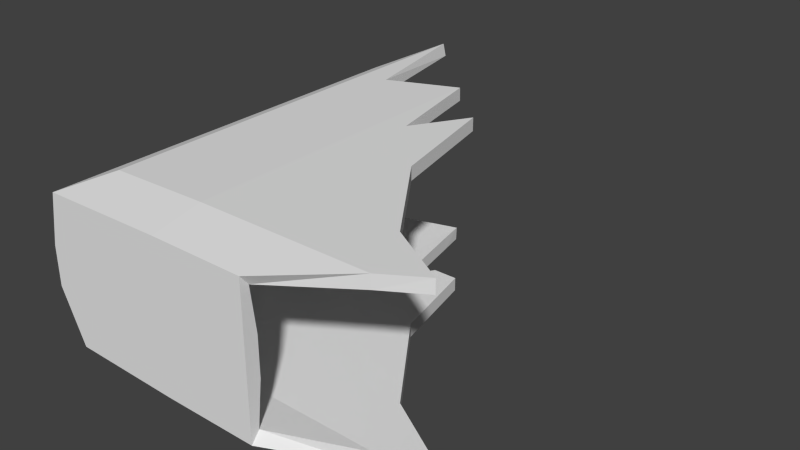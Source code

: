 # Source: briefcase_gib3.blend  (saved by Blender 2.76.0; exported with 4.5.12 LTS)
import bpy
from mathutils import Matrix  # noqa: F401  (used for matrix-valued properties, if any)

bpy.ops.wm.read_factory_settings(use_empty=True)
scene = bpy.context.scene
scene.name = 'Scene'

# ---- collections
col_collection_1 = bpy.data.collections.new('Collection 1'); scene.collection.children.link(col_collection_1)

# ---- world
world_world = bpy.data.worlds.new('World'); scene.world = world_world
world_world.color = (0.05088, 0.05088, 0.05088)
world_world.use_sun_shadow = False
world_world.sun_shadow_jitter_overblur = 0.0
world_world.cycles.sampling_method = 'NONE'
world_world.cycles.sample_map_resolution = 256

# ---- meshes
me_cube_001 = bpy.data.meshes.new('Cube.001')
me_cube_001.from_pydata([(-0.2269, -0.3464, 0.04821), (-0.2269, -0.3464, 0.07741), (-0.2269, -0.1255, 0.07741), (-0.2269, -0.1255, 0.04821), (-0.2269, -0.08126, 0.07741), (-0.2269, -0.08126, 0.04821), (-0.2269, -0.1034, 0.07741), (-0.2269, -0.1034, 0.04821), (-0.1265, -0.3464, 0.07741), (-0.1265, -0.3464, 0.04821), (-0.1265, -0.1255, 0.000535), (-0.1265, -0.1255, 0.1251), (-0.1265, -0.08126, 0.000535), (-0.1265, -0.08126, 0.1251), (-0.1265, -0.1034, 0.000535), (-0.1265, -0.1034, 0.1251), (-0.2093, -0.3464, 0.009521), (-0.1813, -0.3099, 0.002233), (-0.2202, -0.3464, 0.1161), (-0.2022, -0.3099, 0.1234), (-0.2202, -0.1255, 0.1161), (-0.2022, -0.1255, 0.1234), (-0.1813, -0.1255, 0.002233), (-0.2093, -0.1255, 0.009521), (-0.2202, -0.08126, 0.1161), (-0.2022, -0.08126, 0.1234), (-0.2093, -0.08126, 0.009521), (-0.1813, -0.08126, 0.002233), (-0.1813, -0.1034, 0.002233), (-0.2093, -0.1034, 0.009521), (-0.2022, -0.1034, 0.1234), (-0.2202, -0.1034, 0.1161), (-0.1265, -0.3099, 0.1251), (-0.1265, -0.3464, 0.1179), (-0.1265, -0.3464, 0.007692), (-0.1265, -0.3099, 0.000535), (-0.05564, -0.3464, 0.1179), (-0.1265, -0.06234, 0.1251), (-0.05564, -0.3464, 0.07741), (-0.1265, -0.06234, 0.000535), (-0.1181, -0.1034, 0.000535), (-0.2269, -0.07289, 0.07741), (-0.1226, -0.08126, 0.000535), (-0.08426, -0.1034, 0.1251), (-0.1181, -0.1034, 0.1251), (-0.2022, 0.01571, 0.1234), (-0.1813, -0.08126, 0.002247), (-0.2202, -0.04876, 0.1161), (-0.05564, -0.3464, 0.04821), (-0.1135, -0.1255, 0.000535), (-0.09786, -0.1255, 0.000535), (-0.07958, -0.1255, 0.000535), (-0.1226, -0.08126, 0.1251), (-0.05564, -0.3464, 0.007692), (0.003359, -0.3099, 0.1251), (0.003359, -0.3099, 0.000535), (-0.07958, -0.1255, 0.1251), (-0.09786, -0.1255, 0.1251), (-0.1135, -0.1255, 0.1251), (-0.1813, -0.08126, 0.1239), (-0.1096, -0.1446, 0.000535), (-0.06527, -0.1931, 0.000535), (-0.01464, -0.2649, 0.000535), (0.03177, -0.2923, 0.000535), (-0.1096, -0.1446, 0.1251), (-0.06527, -0.1931, 0.1251), (-0.01464, -0.2649, 0.1251), (0.03177, -0.2923, 0.1251), (-0.2196, -0.3398, 0.04979), (-0.2197, -0.3395, 0.07679), (-0.217, -0.1255, 0.07655), (-0.2171, -0.1255, 0.05032), (-0.217, -0.08126, 0.07626), (-0.2171, -0.08126, 0.05032), (-0.217, -0.1034, 0.07655), (-0.2171, -0.1034, 0.05032), (-0.1265, -0.3364, 0.07741), (-0.1265, -0.3364, 0.04821), (-0.1263, -0.1255, 0.01053), (-0.1264, -0.1255, 0.1151), (-0.1263, -0.08126, 0.01053), (-0.1264, -0.08126, 0.1151), (-0.1263, -0.1034, 0.01053), (-0.1264, -0.1034, 0.1151), (-0.2047, -0.3402, 0.01581), (-0.1801, -0.3092, 0.01214), (-0.2147, -0.3403, 0.1104), (-0.2004, -0.3093, 0.1136), (-0.2124, -0.1255, 0.1098), (-0.2002, -0.1255, 0.1136), (-0.1798, -0.1255, 0.01213), (-0.2029, -0.1255, 0.01717), (-0.2124, -0.08126, 0.1098), (-0.2002, -0.08126, 0.1136), (-0.2029, -0.08126, 0.01717), (-0.1799, -0.08126, 0.01215), (-0.1798, -0.1034, 0.01213), (-0.2029, -0.1034, 0.01717), (-0.2002, -0.1034, 0.1136), (-0.2124, -0.1034, 0.1098), (-0.1264, -0.3089, 0.1151), (-0.1264, -0.3387, 0.1115), (-0.1264, -0.3387, 0.01409), (-0.1264, -0.3089, 0.01049), (-0.05564, -0.3401, 0.1102), (-0.1263, -0.06234, 0.1151), (-0.05564, -0.3364, 0.07741), (-0.1262, -0.06234, 0.01053), (-0.1181, -0.1034, 0.01053), (-0.2171, -0.07289, 0.0757), (-0.1226, -0.08126, 0.01053), (-0.08426, -0.1034, 0.1151), (-0.1181, -0.1034, 0.1151), (-0.1999, 0.01571, 0.1137), (-0.1788, -0.08126, 0.01193), (-0.2143, -0.04876, 0.108), (-0.05564, -0.3364, 0.04821), (-0.1135, -0.1255, 0.01053), (-0.09786, -0.1255, 0.01053), (-0.07958, -0.1255, 0.01053), (-0.1226, -0.08126, 0.1151), (-0.05564, -0.3401, 0.01544), (0.003359, -0.3095, 0.1151), (0.003359, -0.3095, 0.01053), (-0.07958, -0.1255, 0.1151), (-0.09786, -0.1255, 0.1151), (-0.1135, -0.1255, 0.1151), (-0.1811, -0.08126, 0.1139), (-0.1096, -0.1446, 0.01053), (-0.06527, -0.1931, 0.01053), (-0.01464, -0.2649, 0.01053), (0.03177, -0.2923, 0.01053), (-0.1096, -0.1446, 0.1151), (-0.06527, -0.1931, 0.1151), (-0.01464, -0.2649, 0.1151), (0.03177, -0.2923, 0.1151)], [], [(18, 1, 8), (11, 21, 19), (1, 0, 9), (9, 0, 16), (18, 20, 2), (2, 3, 0), (27, 12, 14), (24, 47, 41), (31, 24, 4), (13, 37, 59), (4, 5, 7), (27, 39, 12), (13, 59, 15), (20, 31, 6), (6, 7, 3), (60, 61, 35), (15, 30, 21), (3, 23, 16), (28, 14, 10), (14, 12, 42), (5, 26, 29), (12, 39, 42), (7, 29, 23), (10, 14, 40), (17, 16, 23), (19, 18, 33), (19, 21, 20), (22, 23, 29), (25, 24, 31), (25, 45, 47), (29, 26, 46), (30, 31, 20), (17, 35, 34), (35, 55, 53), (22, 10, 35), (53, 48, 9), (52, 13, 15), (52, 37, 13), (56, 43, 57), (44, 15, 11), (36, 33, 8), (59, 45, 25), (64, 11, 32), (38, 8, 9), (36, 54, 32), (76, 69, 86), (100, 87, 89), (76, 77, 68), (77, 102, 84), (69, 70, 88), (69, 68, 71), (96, 82, 80), (92, 72, 109), (74, 72, 92), (81, 127, 105), (75, 73, 72), (95, 80, 107), (98, 127, 83), (88, 70, 74), (71, 75, 74), (130, 129, 103), (89, 98, 83), (68, 84, 91), (78, 82, 96), (82, 108, 110), (97, 94, 73), (80, 110, 107), (91, 97, 75), (78, 117, 108), (91, 84, 85), (101, 86, 87), (87, 86, 88), (97, 91, 90), (99, 92, 93), (93, 92, 115), (95, 94, 97), (88, 99, 98), (85, 84, 102), (103, 102, 121), (103, 78, 90), (121, 102, 77), (83, 81, 120), (120, 81, 105), (124, 125, 111), (79, 83, 112), (76, 101, 104), (127, 93, 113), (100, 132, 133), (77, 76, 106), (104, 101, 100), (41, 109, 72), (4, 72, 73), (46, 26, 94), (5, 73, 94), (27, 46, 114), (50, 118, 119), (55, 123, 121), (41, 47, 115), (48, 53, 121), (42, 110, 108), (42, 39, 107), (44, 112, 120), (52, 120, 105), (40, 108, 117), (44, 58, 126), (43, 111, 125), (43, 56, 124), (49, 117, 128), (50, 60, 128), (51, 119, 129), (61, 129, 130), (62, 130, 131), (63, 131, 123), (38, 106, 104), (39, 27, 95), (59, 127, 113), (59, 37, 105), (45, 113, 115), (64, 132, 126), (57, 125, 132), (65, 133, 124), (66, 134, 133), (67, 135, 134), (67, 54, 122), (48, 116, 106), (54, 36, 104), (33, 18, 8), (32, 11, 19), (8, 1, 9), (34, 9, 16), (1, 18, 2), (1, 2, 0), (28, 27, 14), (4, 24, 41), (6, 31, 4), (6, 4, 7), (30, 15, 59), (59, 25, 30), (2, 20, 6), (2, 6, 3), (55, 35, 62), (10, 49, 60), (60, 50, 51), (62, 63, 55), (60, 51, 61), (61, 62, 35), (35, 10, 60), (11, 15, 21), (0, 3, 16), (22, 28, 10), (40, 14, 42), (7, 5, 29), (3, 7, 23), (49, 10, 40), (22, 17, 23), (32, 19, 33), (18, 19, 20), (28, 22, 29), (30, 25, 31), (24, 25, 47), (46, 27, 28), (28, 29, 46), (21, 30, 20), (16, 17, 34), (34, 35, 53), (17, 22, 35), (34, 53, 9), (44, 52, 15), (58, 44, 11), (38, 36, 8), (32, 54, 66), (65, 56, 64), (54, 67, 66), (56, 57, 64), (32, 66, 65), (58, 11, 64), (32, 65, 64), (48, 38, 9), (33, 36, 32), (101, 76, 86), (79, 100, 89), (69, 76, 68), (68, 77, 84), (86, 69, 88), (70, 69, 71), (95, 96, 80), (115, 92, 109), (99, 74, 92), (74, 75, 72), (81, 83, 127), (98, 93, 127), (99, 88, 74), (70, 71, 74), (78, 103, 128), (123, 131, 130), (129, 119, 128), (123, 130, 103), (128, 117, 78), (119, 118, 128), (128, 103, 129), (79, 89, 83), (71, 68, 91), (90, 78, 96), (80, 82, 110), (75, 97, 73), (71, 91, 75), (82, 78, 108), (90, 91, 85), (100, 101, 87), (89, 87, 88), (96, 97, 90), (98, 99, 93), (113, 93, 115), (95, 114, 94), (97, 96, 95), (89, 88, 98), (103, 85, 102), (123, 103, 121), (85, 103, 90), (116, 121, 77), (112, 83, 120), (126, 79, 112), (106, 76, 104), (135, 122, 134), (100, 79, 132), (132, 125, 124), (79, 126, 132), (134, 122, 100), (132, 124, 133), (133, 134, 100), (116, 77, 106), (122, 104, 100), (4, 41, 72), (5, 4, 73), (114, 46, 94), (26, 5, 94), (95, 27, 114), (51, 50, 119), (53, 55, 121), (109, 41, 115), (116, 48, 121), (40, 42, 108), (110, 42, 107), (52, 44, 120), (37, 52, 105), (49, 40, 117), (112, 44, 126), (57, 43, 125), (111, 43, 124), (60, 49, 128), (118, 50, 128), (61, 51, 129), (62, 61, 130), (63, 62, 131), (55, 63, 123), (36, 38, 104), (107, 39, 95), (45, 59, 113), (127, 59, 105), (47, 45, 115), (58, 64, 126), (64, 57, 132), (56, 65, 124), (65, 66, 133), (66, 67, 134), (135, 67, 122), (38, 48, 106), (122, 54, 104)])
_uv = me_cube_001.uv_layers.new(name='UVMap')
_uv.uv.foreach_set('vector', [0.9872, 0.5225, 0.9221, 0.5225, 0.9221, 0.4076, 0.1885, 0.9011, 0.1885, 0.9893, 0.03303, 0.9893, 0.9221, 0.5225, 0.8729, 0.5225, 0.8729, 0.4076, 0.8729, 0.4076, 0.8729, 0.5225, 0.8078, 0.5225, 0.2969, 0.5597, 0.2099, 0.5597, 0.2099, 0.5351, 0.2099, 0.5351, 0.2099, 0.5166, 0.2969, 0.5166, 0.2294, 0.01662, 0.2294, 0.1115, 0.211, 0.1115, 0.1924, 0.5597, 0.1796, 0.5597, 0.1891, 0.5351, 0.2011, 0.5597, 0.1924, 0.5597, 0.1924, 0.5351, 0.2259, 0.9011, 0.2418, 0.9011, 0.2259, 0.965, 0.1924, 0.5351, 0.1924, 0.5166, 0.2011, 0.5166, 0.2294, 0.01662, 0.2451, 0.1115, 0.2294, 0.1115, 0.2259, 0.9011, 0.2259, 0.965, 0.2072, 0.9011, 0.2099, 0.5597, 0.2011, 0.5597, 0.2011, 0.5351, 0.2011, 0.5351, 0.2011, 0.5166, 0.2099, 0.5166, 0.1768, 0.1287, 0.1366, 0.1738, 0.03967, 0.1115, 0.2072, 0.9011, 0.2072, 0.9893, 0.1885, 0.9893, 0.2099, 0.5166, 0.2099, 0.492, 0.2969, 0.492, 0.211, 0.01662, 0.211, 0.1115, 0.1927, 0.1115, 0.211, 0.1115, 0.2294, 0.1115, 0.2294, 0.1155, 0.1924, 0.5166, 0.1924, 0.492, 0.2011, 0.492, 0.2294, 0.1115, 0.2451, 0.1115, 0.2294, 0.1155, 0.2011, 0.5166, 0.2011, 0.492, 0.2099, 0.492, 0.1927, 0.1115, 0.211, 0.1115, 0.211, 0.1201, 0.03967, 0.01662, 0.009351, 0.009335, 0.1927, 0.009335, 0.03303, 0.9893, 0.002222, 0.9961, 0.002222, 0.9011, 0.03303, 0.9893, 0.1885, 0.9893, 0.1885, 0.9961, 0.1927, 0.01662, 0.1927, 0.009335, 0.211, 0.009335, 0.2259, 0.9893, 0.2259, 0.9961, 0.2072, 0.9961, 0.2259, 0.9893, 0.3077, 0.9893, 0.2533, 0.9961, 0.211, 0.009335, 0.2294, 0.009335, 0.2294, 0.0166, 0.2072, 0.9893, 0.2072, 0.9961, 0.1885, 0.9961, 0.03967, 0.01662, 0.03967, 0.1115, 0.00935, 0.1115, 0.03967, 0.1115, 0.03967, 0.2437, 0.00935, 0.1836, 0.1927, 0.01662, 0.1927, 0.1115, 0.03967, 0.1115, 0.8047, 0.3265, 0.8729, 0.3265, 0.8729, 0.4076, 0.2259, 0.8975, 0.2259, 0.9011, 0.2072, 0.9011, 0.2259, 0.8975, 0.2418, 0.9011, 0.2259, 0.9011, 0.1885, 0.8568, 0.2072, 0.8612, 0.1885, 0.8741, 0.2072, 0.8932, 0.2072, 0.9011, 0.1885, 0.9011, 0.9903, 0.3265, 0.9903, 0.4076, 0.9221, 0.4076, 0.2259, 0.965, 0.3077, 0.9893, 0.2259, 0.9893, 0.1724, 0.8851, 0.1885, 0.9011, 0.03303, 0.9011, 0.9221, 0.3265, 0.9221, 0.4076, 0.8729, 0.4076, 0.002222, 0.8341, 0.03303, 0.7784, 0.03303, 0.9011, 0.9221, 0.4076, 0.9221, 0.5225, 0.9872, 0.5225, 0.4951, 0.4487, 0.5832, 0.4487, 0.5832, 0.2932, 0.9221, 0.4076, 0.8729, 0.4076, 0.8729, 0.5225, 0.8729, 0.4076, 0.8047, 0.4076, 0.8078, 0.5225, 0.9267, 0.004018, 0.9267, 0.2525, 0.9969, 0.2525, 0.9267, 0.004018, 0.8737, 0.004018, 0.8737, 0.2525, 0.211, 0.01662, 0.211, 0.1115, 0.2294, 0.1115, 0.9969, 0.3024, 0.9267, 0.3024, 0.9267, 0.3118, 0.9267, 0.2775, 0.9267, 0.3024, 0.9969, 0.3024, 0.4951, 0.2558, 0.5589, 0.2558, 0.4951, 0.2399, 0.8737, 0.2775, 0.8737, 0.3024, 0.9267, 0.3024, 0.2294, 0.01662, 0.2294, 0.1115, 0.2451, 0.1115, 0.5832, 0.2745, 0.5589, 0.2558, 0.4951, 0.2745, 0.9969, 0.2525, 0.9267, 0.2525, 0.9267, 0.2775, 0.8737, 0.2525, 0.8737, 0.2775, 0.9267, 0.2775, 0.07703, 0.2253, 0.1366, 0.1738, 0.03967, 0.1115, 0.5832, 0.2932, 0.5832, 0.2745, 0.4951, 0.2745, 0.8737, 0.004018, 0.8035, 0.004018, 0.8035, 0.2525, 0.1927, 0.1115, 0.211, 0.1115, 0.211, 0.01662, 0.211, 0.1115, 0.211, 0.1201, 0.2294, 0.1155, 0.8035, 0.2775, 0.8035, 0.3024, 0.8737, 0.3024, 0.2294, 0.1115, 0.2294, 0.1155, 0.2451, 0.1115, 0.8035, 0.2525, 0.8035, 0.2775, 0.8737, 0.2775, 0.1927, 0.1115, 0.1927, 0.1247, 0.211, 0.1201, 0.1927, 0.009335, 0.009351, 0.009335, 0.03967, 0.01662, 0.4951, 0.4795, 0.59, 0.4795, 0.5832, 0.4487, 0.5832, 0.4487, 0.59, 0.4795, 0.59, 0.2932, 0.211, 0.009335, 0.1927, 0.009335, 0.1927, 0.01662, 0.59, 0.2745, 0.59, 0.2558, 0.5832, 0.2558, 0.5832, 0.2558, 0.59, 0.2558, 0.59, 0.2284, 0.2294, 0.01662, 0.2294, 0.009335, 0.211, 0.009335, 0.59, 0.2932, 0.59, 0.2745, 0.5832, 0.2745, 0.03967, 0.01662, 0.009351, 0.009335, 0.00935, 0.1115, 0.03967, 0.1115, 0.00935, 0.1115, 0.00935, 0.1836, 0.03967, 0.1115, 0.1927, 0.1115, 0.1927, 0.01662, 0.8047, 0.3265, 0.8047, 0.4076, 0.8729, 0.4076, 0.4951, 0.2745, 0.4951, 0.2558, 0.4914, 0.2558, 0.4914, 0.2558, 0.4951, 0.2558, 0.4951, 0.2399, 0.4507, 0.2932, 0.468, 0.2932, 0.4551, 0.2745, 0.4951, 0.2932, 0.4951, 0.2745, 0.4871, 0.2745, 0.9221, 0.4076, 0.9903, 0.4076, 0.9903, 0.3265, 0.5589, 0.2558, 0.5832, 0.2558, 0.5832, 0.174, 0.4951, 0.4487, 0.4791, 0.3093, 0.4372, 0.3502, 0.8729, 0.4076, 0.9221, 0.4076, 0.9221, 0.3265, 0.4281, 0.4795, 0.4951, 0.4795, 0.4951, 0.4487, 0.1891, 0.5351, 0.1891, 0.5351, 0.1924, 0.5351, 0.1924, 0.5351, 0.1924, 0.5351, 0.1924, 0.5166, 0.2294, 0.0166, 0.2294, 0.009335, 0.2294, 0.009335, 0.1924, 0.5166, 0.1924, 0.5166, 0.1924, 0.492, 0.2294, 0.01662, 0.2294, 0.0166, 0.2294, 0.0166, 0.1927, 0.1407, 0.1927, 0.1407, 0.1927, 0.1593, 0.03967, 0.2437, 0.03967, 0.2437, 0.00935, 0.1836, 0.1891, 0.5351, 0.1796, 0.5597, 0.1796, 0.5597, 0.8729, 0.3265, 0.8047, 0.3265, 0.8047, 0.3265, 0.2294, 0.1155, 0.2294, 0.1155, 0.211, 0.1201, 0.2294, 0.1155, 0.2451, 0.1115, 0.2451, 0.1115, 0.2072, 0.8932, 0.2072, 0.8932, 0.2259, 0.8975, 0.2259, 0.8975, 0.2259, 0.8975, 0.2418, 0.9011, 0.211, 0.1201, 0.211, 0.1201, 0.1927, 0.1247, 0.2072, 0.8932, 0.1885, 0.8888, 0.1885, 0.8888, 0.2072, 0.8612, 0.2072, 0.8612, 0.1885, 0.8741, 0.2072, 0.8612, 0.1885, 0.8568, 0.1885, 0.8568, 0.1927, 0.1247, 0.1927, 0.1247, 0.1768, 0.1287, 0.1927, 0.1407, 0.1768, 0.1287, 0.1768, 0.1287, 0.1927, 0.1593, 0.1927, 0.1593, 0.1366, 0.1738, 0.1366, 0.1738, 0.1366, 0.1738, 0.07703, 0.2253, 0.07703, 0.2253, 0.07703, 0.2253, 0.05426, 0.2726, 0.05426, 0.2726, 0.05426, 0.2726, 0.03967, 0.2437, 0.9221, 0.3265, 0.9221, 0.3265, 0.9903, 0.3265, 0.2451, 0.1115, 0.2294, 0.01662, 0.2294, 0.01662, 0.2259, 0.965, 0.2259, 0.965, 0.3077, 0.9893, 0.2259, 0.965, 0.2418, 0.9011, 0.2418, 0.9011, 0.3077, 0.9893, 0.3077, 0.9893, 0.2533, 0.9961, 0.1724, 0.8851, 0.1724, 0.8851, 0.1885, 0.8888, 0.1885, 0.8741, 0.1885, 0.8741, 0.1724, 0.8851, 0.1315, 0.8432, 0.1315, 0.8432, 0.1885, 0.8568, 0.07099, 0.7954, 0.07099, 0.7954, 0.1315, 0.8432, 0.04786, 0.7515, 0.04786, 0.7515, 0.07099, 0.7954, 0.04786, 0.7515, 0.03303, 0.7784, 0.03303, 0.7784, 0.8729, 0.3265, 0.8729, 0.3265, 0.9221, 0.3265, 0.03303, 0.7784, 0.002222, 0.8341, 0.002222, 0.8341, 0.9903, 0.4076, 0.9872, 0.5225, 0.9221, 0.4076, 0.03303, 0.9011, 0.1885, 0.9011, 0.03303, 0.9893, 0.9221, 0.4076, 0.9221, 0.5225, 0.8729, 0.4076, 0.8047, 0.4076, 0.8729, 0.4076, 0.8078, 0.5225, 0.2969, 0.5351, 0.2969, 0.5597, 0.2099, 0.5351, 0.2969, 0.5351, 0.2099, 0.5351, 0.2969, 0.5166, 0.211, 0.01662, 0.2294, 0.01662, 0.211, 0.1115, 0.1924, 0.5351, 0.1924, 0.5597, 0.1891, 0.5351, 0.2011, 0.5351, 0.2011, 0.5597, 0.1924, 0.5351, 0.2011, 0.5351, 0.1924, 0.5351, 0.2011, 0.5166, 0.2072, 0.9893, 0.2072, 0.9011, 0.2259, 0.965, 0.2259, 0.965, 0.2259, 0.9893, 0.2072, 0.9893, 0.2099, 0.5351, 0.2099, 0.5597, 0.2011, 0.5351, 0.2099, 0.5351, 0.2011, 0.5351, 0.2099, 0.5166, 0.03967, 0.2437, 0.03967, 0.1115, 0.07703, 0.2253, 0.1927, 0.1115, 0.1927, 0.1247, 0.1768, 0.1287, 0.1768, 0.1287, 0.1927, 0.1407, 0.1927, 0.1593, 0.07703, 0.2253, 0.05426, 0.2726, 0.03967, 0.2437, 0.1768, 0.1287, 0.1927, 0.1593, 0.1366, 0.1738, 0.1366, 0.1738, 0.07703, 0.2253, 0.03967, 0.1115, 0.03967, 0.1115, 0.1927, 0.1115, 0.1768, 0.1287, 0.1885, 0.9011, 0.2072, 0.9011, 0.1885, 0.9893, 0.2969, 0.5166, 0.2099, 0.5166, 0.2969, 0.492, 0.1927, 0.01662, 0.211, 0.01662, 0.1927, 0.1115, 0.211, 0.1201, 0.211, 0.1115, 0.2294, 0.1155, 0.2011, 0.5166, 0.1924, 0.5166, 0.2011, 0.492, 0.2099, 0.5166, 0.2011, 0.5166, 0.2099, 0.492, 0.1927, 0.1247, 0.1927, 0.1115, 0.211, 0.1201, 0.1927, 0.01662, 0.03967, 0.01662, 0.1927, 0.009335, 0.03303, 0.9011, 0.03303, 0.9893, 0.002222, 0.9011, 0.002222, 0.9961, 0.03303, 0.9893, 0.1885, 0.9961, 0.211, 0.01662, 0.1927, 0.01662, 0.211, 0.009335, 0.2072, 0.9893, 0.2259, 0.9893, 0.2072, 0.9961, 0.2259, 0.9961, 0.2259, 0.9893, 0.2533, 0.9961, 0.2294, 0.0166, 0.2294, 0.01662, 0.211, 0.01662, 0.211, 0.01662, 0.211, 0.009335, 0.2294, 0.0166, 0.1885, 0.9893, 0.2072, 0.9893, 0.1885, 0.9961, 0.009351, 0.009335, 0.03967, 0.01662, 0.00935, 0.1115, 0.00935, 0.1115, 0.03967, 0.1115, 0.00935, 0.1836, 0.03967, 0.01662, 0.1927, 0.01662, 0.03967, 0.1115, 0.8047, 0.4076, 0.8047, 0.3265, 0.8729, 0.4076, 0.2072, 0.8932, 0.2259, 0.8975, 0.2072, 0.9011, 0.1885, 0.8888, 0.2072, 0.8932, 0.1885, 0.9011, 0.9221, 0.3265, 0.9903, 0.3265, 0.9221, 0.4076, 0.03303, 0.9011, 0.03303, 0.7784, 0.07099, 0.7954, 0.1315, 0.8432, 0.1885, 0.8568, 0.1724, 0.8851, 0.03303, 0.7784, 0.04786, 0.7515, 0.07099, 0.7954, 0.1885, 0.8568, 0.1885, 0.8741, 0.1724, 0.8851, 0.03303, 0.9011, 0.07099, 0.7954, 0.1315, 0.8432, 0.1885, 0.8888, 0.1885, 0.9011, 0.1724, 0.8851, 0.03303, 0.9011, 0.1315, 0.8432, 0.1724, 0.8851, 0.8729, 0.3265, 0.9221, 0.3265, 0.8729, 0.4076, 0.002222, 0.9011, 0.002222, 0.8341, 0.03303, 0.9011, 0.9903, 0.4076, 0.9221, 0.4076, 0.9872, 0.5225, 0.4951, 0.2932, 0.4951, 0.4487, 0.5832, 0.2932, 0.9221, 0.5225, 0.9221, 0.4076, 0.8729, 0.5225, 0.8729, 0.5225, 0.8729, 0.4076, 0.8078, 0.5225, 0.9969, 0.004018, 0.9267, 0.004018, 0.9969, 0.2525, 0.9267, 0.2525, 0.9267, 0.004018, 0.8737, 0.2525, 0.2294, 0.01662, 0.211, 0.01662, 0.2294, 0.1115, 0.9969, 0.339, 0.9969, 0.3024, 0.9267, 0.3118, 0.9969, 0.2775, 0.9267, 0.2775, 0.9969, 0.3024, 0.9267, 0.2775, 0.8737, 0.2775, 0.9267, 0.3024, 0.4951, 0.2558, 0.4951, 0.2745, 0.5589, 0.2558, 0.5832, 0.2745, 0.5832, 0.2558, 0.5589, 0.2558, 0.9969, 0.2775, 0.9969, 0.2525, 0.9267, 0.2775, 0.9267, 0.2525, 0.8737, 0.2525, 0.9267, 0.2775, 0.1927, 0.1115, 0.03967, 0.1115, 0.1768, 0.1287, 0.03967, 0.2437, 0.05426, 0.2726, 0.07703, 0.2253, 0.1366, 0.1738, 0.1927, 0.1593, 0.1768, 0.1287, 0.03967, 0.2437, 0.07703, 0.2253, 0.03967, 0.1115, 0.1768, 0.1287, 0.1927, 0.1247, 0.1927, 0.1115, 0.1927, 0.1593, 0.1927, 0.1407, 0.1768, 0.1287, 0.1768, 0.1287, 0.03967, 0.1115, 0.1366, 0.1738, 0.4951, 0.2932, 0.5832, 0.2932, 0.4951, 0.2745, 0.8737, 0.2525, 0.8737, 0.004018, 0.8035, 0.2525, 0.1927, 0.01662, 0.1927, 0.1115, 0.211, 0.01662, 0.2294, 0.1115, 0.211, 0.1115, 0.2294, 0.1155, 0.8737, 0.2775, 0.8035, 0.2775, 0.8737, 0.3024, 0.8737, 0.2525, 0.8035, 0.2525, 0.8737, 0.2775, 0.211, 0.1115, 0.1927, 0.1115, 0.211, 0.1201, 0.1927, 0.01662, 0.1927, 0.009335, 0.03967, 0.01662, 0.4951, 0.4487, 0.4951, 0.4795, 0.5832, 0.4487, 0.5832, 0.2932, 0.5832, 0.4487, 0.59, 0.2932, 0.211, 0.01662, 0.211, 0.009335, 0.1927, 0.01662, 0.5832, 0.2745, 0.59, 0.2745, 0.5832, 0.2558, 0.5832, 0.174, 0.5832, 0.2558, 0.59, 0.2284, 0.2294, 0.01662, 0.2294, 0.0166, 0.2294, 0.009335, 0.211, 0.009335, 0.211, 0.01662, 0.2294, 0.01662, 0.5832, 0.2932, 0.59, 0.2932, 0.5832, 0.2745, 0.03967, 0.1115, 0.03967, 0.01662, 0.00935, 0.1115, 0.03967, 0.2437, 0.03967, 0.1115, 0.00935, 0.1836, 0.03967, 0.01662, 0.03967, 0.1115, 0.1927, 0.01662, 0.8729, 0.3265, 0.8047, 0.3265, 0.8729, 0.4076, 0.4871, 0.2745, 0.4951, 0.2745, 0.4914, 0.2558, 0.4828, 0.2932, 0.4951, 0.2932, 0.4871, 0.2745, 0.9221, 0.3265, 0.9221, 0.4076, 0.9903, 0.3265, 0.3454, 0.4338, 0.3723, 0.4487, 0.3893, 0.4107, 0.4951, 0.4487, 0.4951, 0.2932, 0.4791, 0.3093, 0.4791, 0.3093, 0.468, 0.2932, 0.4507, 0.2932, 0.4951, 0.2932, 0.4828, 0.2932, 0.4791, 0.3093, 0.3893, 0.4107, 0.3723, 0.4487, 0.4951, 0.4487, 0.4791, 0.3093, 0.4507, 0.2932, 0.4372, 0.3502, 0.4372, 0.3502, 0.3893, 0.4107, 0.4951, 0.4487, 0.8729, 0.3265, 0.8729, 0.4076, 0.9221, 0.3265, 0.3723, 0.4487, 0.4281, 0.4795, 0.4951, 0.4487, 0.1924, 0.5351, 0.1891, 0.5351, 0.1924, 0.5351, 0.1924, 0.5166, 0.1924, 0.5351, 0.1924, 0.5166, 0.2294, 0.0166, 0.2294, 0.0166, 0.2294, 0.009335, 0.1924, 0.492, 0.1924, 0.5166, 0.1924, 0.492, 0.2294, 0.01662, 0.2294, 0.01662, 0.2294, 0.0166, 0.1927, 0.1593, 0.1927, 0.1407, 0.1927, 0.1593, 0.00935, 0.1836, 0.03967, 0.2437, 0.00935, 0.1836, 0.1891, 0.5351, 0.1891, 0.5351, 0.1796, 0.5597, 0.8729, 0.3265, 0.8729, 0.3265, 0.8047, 0.3265, 0.211, 0.1201, 0.2294, 0.1155, 0.211, 0.1201, 0.2294, 0.1155, 0.2294, 0.1155, 0.2451, 0.1115, 0.2259, 0.8975, 0.2072, 0.8932, 0.2259, 0.8975, 0.2418, 0.9011, 0.2259, 0.8975, 0.2418, 0.9011, 0.1927, 0.1247, 0.211, 0.1201, 0.1927, 0.1247, 0.2072, 0.8932, 0.2072, 0.8932, 0.1885, 0.8888, 0.1885, 0.8741, 0.2072, 0.8612, 0.1885, 0.8741, 0.2072, 0.8612, 0.2072, 0.8612, 0.1885, 0.8568, 0.1768, 0.1287, 0.1927, 0.1247, 0.1768, 0.1287, 0.1927, 0.1407, 0.1927, 0.1407, 0.1768, 0.1287, 0.1366, 0.1738, 0.1927, 0.1593, 0.1366, 0.1738, 0.07703, 0.2253, 0.1366, 0.1738, 0.07703, 0.2253, 0.05426, 0.2726, 0.07703, 0.2253, 0.05426, 0.2726, 0.03967, 0.2437, 0.05426, 0.2726, 0.03967, 0.2437, 0.9903, 0.3265, 0.9221, 0.3265, 0.9903, 0.3265, 0.2451, 0.1115, 0.2451, 0.1115, 0.2294, 0.01662, 0.3077, 0.9893, 0.2259, 0.965, 0.3077, 0.9893, 0.2259, 0.965, 0.2259, 0.965, 0.2418, 0.9011, 0.2533, 0.9961, 0.3077, 0.9893, 0.2533, 0.9961, 0.1885, 0.8888, 0.1724, 0.8851, 0.1885, 0.8888, 0.1724, 0.8851, 0.1885, 0.8741, 0.1724, 0.8851, 0.1885, 0.8568, 0.1315, 0.8432, 0.1885, 0.8568, 0.1315, 0.8432, 0.07099, 0.7954, 0.1315, 0.8432, 0.07099, 0.7954, 0.04786, 0.7515, 0.07099, 0.7954, 0.04786, 0.7515, 0.04786, 0.7515, 0.03303, 0.7784, 0.9221, 0.3265, 0.8729, 0.3265, 0.9221, 0.3265, 0.03303, 0.7784, 0.03303, 0.7784, 0.002222, 0.8341])
me_cube_001.use_remesh_preserve_volume = False
me_cube_001.use_remesh_preserve_attributes = False
me_cube_001.use_mirror_vertex_groups = False
me_cube_001.update()

# ---- objects
ob_cube = bpy.data.objects.new('Cube', me_cube_001)

# ---- transforms, parenting, visibility, modifiers, constraints
ob_cube.location = (0.0, 0.0, 0.0)
ob_cube.lineart.crease_threshold = 0.0

# ---- collection membership
col_collection_1.objects.link(ob_cube)

# ---- scene / render settings (as saved in the file)
scene.frame_start = 1; scene.frame_end = 1; scene.frame_set(1)
scene.render.engine = 'BLENDER_EEVEE_NEXT'
scene.render.resolution_percentage = 50
scene.render.dither_intensity = 0.0
scene.cycles.use_denoising = False
scene.cycles.samples = 10
scene.cycles.sampling_pattern = 'TABULATED_SOBOL'
scene.cycles.light_sampling_threshold = 0.0
scene.cycles.use_adaptive_sampling = False
scene.cycles.use_light_tree = False
scene.cycles.blur_glossy = 0.0
scene.cycles.pixel_filter_type = 'GAUSSIAN'
scene.cycles.sample_clamp_indirect = 0.0
scene.view_settings.view_transform = 'Standard'
bpy.context.view_layer.update()

# ---- added for rendering (the .blend has no active camera and no usable light): camera, sun
cam_auto = bpy.data.cameras.new('AutoCamera')
cam_auto.lens = 50.0
cam_auto.sensor_width = 36.0
cam_auto.clip_end = 1000.0
ob_auto_camera = bpy.data.objects.new('AutoCamera', cam_auto)
scene.collection.objects.link(ob_auto_camera)
ob_auto_camera.location = (0.330004, -0.678443, 0.404874)
ob_auto_camera.rotation_euler = (1.09748, -7.21219e-08, 0.694738)
scene.camera = ob_auto_camera
light_auto_sun = bpy.data.lights.new('AutoSun', 'SUN')
light_auto_sun.energy = 3.0
light_auto_sun.angle = 0.0523599
ob_auto_sun = bpy.data.objects.new('AutoSun', light_auto_sun)
scene.collection.objects.link(ob_auto_sun)
ob_auto_sun.rotation_euler = (0.872665, 0.174533, 0.523599)
bpy.context.view_layer.update()
